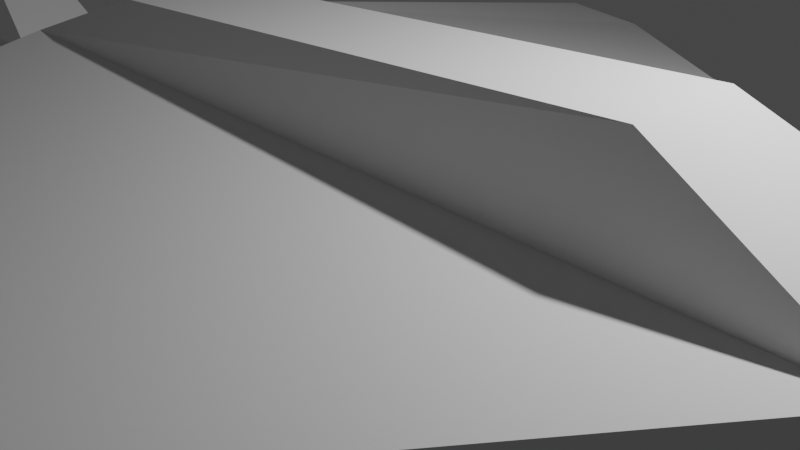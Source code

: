 # Source: lab_4.blend  (saved by Blender 2.81.16; exported with 4.5.12 LTS)
import bpy
from mathutils import Matrix  # noqa: F401  (used for matrix-valued properties, if any)

bpy.ops.wm.read_factory_settings(use_empty=True)
scene = bpy.context.scene
scene.name = 'Scene'

# ---- collections
col_collection = bpy.data.collections.new('Collection'); scene.collection.children.link(col_collection)

# ---- world
world_world = bpy.data.worlds.new('World'); scene.world = world_world
world_world.use_nodes = True; world_world.node_tree.nodes.clear()
_N = world_world.node_tree.nodes; _L = world_world.node_tree.links
n0 = _N.new('ShaderNodeOutputWorld'); n0.name = 'World Output'; n0.location = (300, 300)
n1 = _N.new('ShaderNodeBackground'); n1.name = 'Background'; n1.location = (10, 300)
n1.inputs[0].default_value = (0.05088, 0.05088, 0.05088, 1.0)
_L.new(n1.outputs[0], n0.inputs[0])
n0.is_active_output = True
world_world.color = (0.05088, 0.05088, 0.05088)
world_world.use_sun_shadow = False
world_world.sun_shadow_jitter_overblur = 0.0

# ---- cameras
cam_camera = bpy.data.cameras.new('Camera')
cam_camera.clip_end = 100.0
cam_camera.ortho_scale = 7.314

# ---- lights
light_light = bpy.data.lights.new('Light', 'POINT')
light_light.transmission_factor = 0.0
light_light.energy = 1000.0
light_light.shadow_soft_size = 0.1
light_light.shadow_maximum_resolution = 0.006
light_light.use_absolute_resolution = True

# ---- meshes
me_cube_003 = bpy.data.meshes.new('Cube.003')
me_cube_003.from_pydata([(-1.0, -1.0, -1.0), (-1.0, -1.0, 1.0), (-1.0, 1.0, -1.0), (-1.0, 1.0, 1.0), (1.0, -1.0, -1.0), (1.0, -1.0, 1.0), (1.0, 1.0, -1.0), (1.0, 1.0, 1.0), (-1.0, 1.0, -1.0), (-1.0, -1.0, -1.0), (-1.0, -1.0, 1.0), (-1.0, 1.0, 1.0), (1.0, 1.0, 1.0), (1.0, 1.0, -1.0), (1.0, -1.0, -1.0), (1.0, -1.0, 1.0), (-1.215, -0.702, -0.3191), (-1.214, -0.7003, 0.4132), (-1.223, 0.5078, 0.399), (-1.224, 0.5062, -0.3333), (1.598, 0.5992, -0.5992), (1.598, 0.5992, -0.4008), (1.598, -0.5992, -0.4008), (1.598, -0.5992, -0.5992), (-0.9597, 9.377, -0.7479), (-0.9597, 9.377, -0.5452), (-0.683, 9.172, -0.5901), (-0.683, 9.172, -0.7929), (-0.683, -10.22, -0.7929), (-0.683, -10.22, -0.5901), (-0.9597, -10.01, -0.5452), (-0.9597, -10.01, -0.7479), (0.6007, 0.4332, 2.157), (-0.6606, 0.4843, 1.699), (-0.6625, -0.7799, 1.704), (0.5989, -0.831, 2.162), (-1.426, -0.7493, -0.3102), (-1.425, -0.7477, 0.4221), (-1.435, 0.4588, -0.3244), (-1.434, 0.4604, 0.4079), (-1.813, -0.07553, 2.478), (-1.815, 0.1646, 2.475), (-1.85, 0.1909, 2.518), (-1.848, -0.05009, 2.521), (1.947, 0.04851, -0.5263), (1.947, 0.04851, -0.4737), (1.947, -0.04851, -0.4737), (1.947, -0.04851, -0.5263)], [], [(40, 41, 42, 43), (24, 25, 26, 27), (44, 45, 46, 47), (28, 29, 30, 31), (8, 13, 14, 9), (32, 33, 34, 35), (0, 2, 8, 9), (1, 0, 9, 10), (3, 1, 10, 11), (2, 3, 11, 8), (7, 6, 13, 12), (6, 4, 14, 13), (5, 7, 12, 15), (4, 5, 15, 14), (0, 1, 17, 16), (1, 3, 18, 17), (3, 2, 19, 18), (2, 0, 16, 19), (6, 7, 21, 20), (7, 5, 22, 21), (5, 4, 23, 22), (4, 6, 20, 23), (8, 11, 25, 24), (11, 12, 26, 25), (12, 13, 27, 26), (13, 8, 24, 27), (14, 15, 29, 28), (15, 10, 30, 29), (10, 9, 31, 30), (9, 14, 28, 31), (12, 11, 33, 32), (11, 10, 34, 33), (10, 15, 35, 34), (15, 12, 32, 35), (36, 37, 39, 38), (16, 17, 37, 36), (18, 19, 38, 39), (19, 16, 36, 38), (17, 18, 41, 40), (18, 39, 42, 41), (39, 37, 43, 42), (37, 17, 40, 43), (20, 21, 45, 44), (21, 22, 46, 45), (22, 23, 47, 46), (23, 20, 44, 47)])
_uv = me_cube_003.uv_layers.new(name='UVMap')
_uv.uv.foreach_set('vector', [0.5749, 0.05282, 0.5749, 0.1972, 0.5749, 0.1972, 0.5749, 0.05282, 0.4294, 0.3044, 0.5706, 0.3044, 0.5706, 0.4456, 0.4294, 0.4456, 0.4633, 0.5564, 0.5367, 0.5564, 0.5367, 0.6936, 0.4633, 0.6936, 0.4294, 0.8044, 0.5706, 0.8044, 0.5706, 0.9456, 0.4294, 0.9456, 0.125, 0.5, 0.375, 0.5, 0.375, 0.75, 0.125, 0.75, 0.671, 0.546, 0.829, 0.546, 0.829, 0.704, 0.671, 0.704, 0.375, 0.0, 0.375, 0.25, 0.375, 0.25, 0.375, 0.0, 0.625, 0.0, 0.375, 0.0, 0.375, 0.0, 0.625, 0.0, 0.625, 0.25, 0.625, 0.0, 0.625, 0.0, 0.625, 0.25, 0.375, 0.25, 0.625, 0.25, 0.625, 0.25, 0.375, 0.25, 0.625, 0.5, 0.375, 0.5, 0.375, 0.5, 0.625, 0.5, 0.375, 0.5, 0.375, 0.75, 0.375, 0.75, 0.375, 0.5, 0.625, 0.75, 0.625, 0.5, 0.625, 0.5, 0.625, 0.75, 0.375, 0.75, 0.625, 0.75, 0.625, 0.75, 0.375, 0.75, 0.375, 0.0, 0.625, 0.0, 0.5749, 0.0501, 0.4251, 0.0501, 0.625, 0.0, 0.625, 0.25, 0.5749, 0.1999, 0.5749, 0.0501, 0.625, 0.25, 0.375, 0.25, 0.4251, 0.1999, 0.5749, 0.1999, 0.375, 0.25, 0.375, 0.0, 0.4251, 0.0501, 0.4251, 0.1999, 0.375, 0.5, 0.625, 0.5, 0.5749, 0.5501, 0.4251, 0.5501, 0.625, 0.5, 0.625, 0.75, 0.5749, 0.6999, 0.5749, 0.5501, 0.625, 0.75, 0.375, 0.75, 0.4251, 0.6999, 0.5749, 0.6999, 0.375, 0.75, 0.375, 0.5, 0.4251, 0.5501, 0.4251, 0.6999, 0.375, 0.25, 0.625, 0.25, 0.5706, 0.3044, 0.4294, 0.3044, 0.625, 0.25, 0.625, 0.5, 0.5706, 0.4456, 0.5706, 0.3044, 0.625, 0.5, 0.375, 0.5, 0.4294, 0.4456, 0.5706, 0.4456, 0.375, 0.5, 0.375, 0.25, 0.4294, 0.3044, 0.4294, 0.4456, 0.375, 0.75, 0.625, 0.75, 0.5706, 0.8044, 0.4294, 0.8044, 0.625, 0.75, 0.625, 1.0, 0.5706, 0.9456, 0.5706, 0.8044, 0.625, 1.0, 0.375, 1.0, 0.4294, 0.9456, 0.5706, 0.9456, 0.375, 1.0, 0.375, 0.75, 0.4294, 0.8044, 0.4294, 0.9456, 0.625, 0.5, 0.875, 0.5, 0.829, 0.546, 0.671, 0.546, 0.875, 0.5, 0.875, 0.75, 0.829, 0.704, 0.829, 0.546, 0.875, 0.75, 0.625, 0.75, 0.671, 0.704, 0.829, 0.704, 0.625, 0.75, 0.625, 0.5, 0.671, 0.546, 0.671, 0.704, 0.4251, 0.0501, 0.5749, 0.0501, 0.5749, 0.1999, 0.4251, 0.1999, 0.4251, 0.0501, 0.5749, 0.0501, 0.5749, 0.0501, 0.4251, 0.0501, 0.5749, 0.1999, 0.4251, 0.1999, 0.4251, 0.1999, 0.5749, 0.1999, 0.4251, 0.1999, 0.4251, 0.0501, 0.4251, 0.0501, 0.4251, 0.1999, 0.5749, 0.0501, 0.5749, 0.1999, 0.5749, 0.1972, 0.5749, 0.05282, 0.5749, 0.1999, 0.5749, 0.1999, 0.5749, 0.1972, 0.5749, 0.1972, 0.5749, 0.1999, 0.5749, 0.0501, 0.5749, 0.05282, 0.5749, 0.1972, 0.5749, 0.0501, 0.5749, 0.0501, 0.5749, 0.05282, 0.5749, 0.05282, 0.4251, 0.5501, 0.5749, 0.5501, 0.5367, 0.5564, 0.4633, 0.5564, 0.5749, 0.5501, 0.5749, 0.6999, 0.5367, 0.6936, 0.5367, 0.5564, 0.5749, 0.6999, 0.4251, 0.6999, 0.4633, 0.6936, 0.5367, 0.6936, 0.4251, 0.6999, 0.4251, 0.5501, 0.4633, 0.5564, 0.4633, 0.6936])
me_cube_003.use_remesh_fix_poles = True
me_cube_003.use_remesh_preserve_attributes = False
me_cube_003.use_mirror_vertex_groups = False
me_cube_003.update()

# ---- objects
ob_light = bpy.data.objects.new('Light', light_light)
ob_camera = bpy.data.objects.new('Camera', cam_camera)
ob_cube = bpy.data.objects.new('Cube', me_cube_003)

# ---- transforms, parenting, visibility, modifiers, constraints
ob_light.location = (4.076, 1.005, 5.904)
ob_light.rotation_euler = (0.6503, 0.05522, 1.866)
ob_light.lock_rotations_4d = False
ob_light.empty_display_type = 'ARROWS'
ob_light.color = (0.0, 0.0, 0.0, 0.0)
ob_light.lineart.crease_threshold = 0.0
ob_camera.location = (7.359, -6.926, 4.958)
ob_camera.rotation_euler = (1.109, 0.0, 0.8149)
ob_camera.lock_rotations_4d = False
ob_camera.empty_display_type = 'ARROWS'
ob_camera.color = (0.0, 0.0, 0.0, 0.0)
ob_camera.display_type = 'WIRE'
ob_camera.lineart.crease_threshold = 0.0
ob_cube.location = (0.0, 0.0, 0.0)
ob_cube.scale = (5.409, 1.0, 1.0)
ob_cube.lineart.crease_threshold = 0.0

# ---- collection membership
col_collection.objects.link(ob_light)
col_collection.objects.link(ob_camera)
col_collection.objects.link(ob_cube)

# ---- scene / render settings (as saved in the file)
scene.camera = ob_camera
scene.frame_start = 1; scene.frame_end = 250; scene.frame_set(1)
scene.render.engine = 'BLENDER_EEVEE_NEXT'
scene.cycles.use_denoising = False
scene.cycles.samples = 128
scene.cycles.sampling_pattern = 'TABULATED_SOBOL'
scene.cycles.use_adaptive_sampling = False
scene.cycles.use_light_tree = False
scene.view_settings.view_transform = 'Filmic'
bpy.context.view_layer.update()
